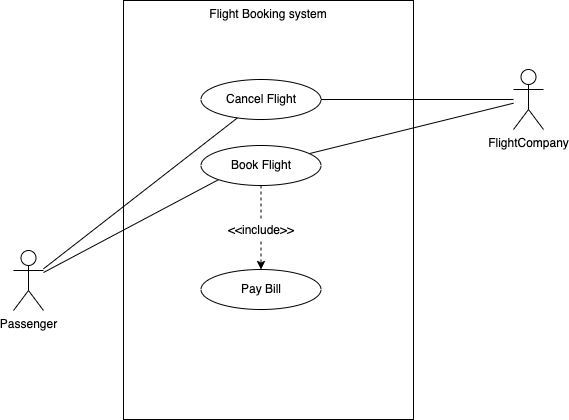

The diagram above was exported from draw.io. Its source (the exported page's mxGraphModel, read from the mxfile embedded in the PNG):
<mxGraphModel dx="892" dy="875" grid="1" gridSize="10" guides="1" tooltips="1" connect="1" arrows="1" fold="1" page="1" pageScale="1" pageWidth="1169" pageHeight="826" background="none" math="0" shadow="0">
  <root>
    <mxCell id="0" />
    <mxCell id="1" parent="0" />
    <mxCell id="3" value="Flight Booking system" style="verticalAlign=top;" parent="1" vertex="1">
      <mxGeometry x="480" y="41" width="290" height="419" as="geometry" />
    </mxCell>
    <mxCell id="TDL8bfE9JvffmUdeJt1t-57" style="rounded=0;orthogonalLoop=1;jettySize=auto;html=1;endArrow=none;endFill=0;" parent="1" source="TDL8bfE9JvffmUdeJt1t-47" target="TDL8bfE9JvffmUdeJt1t-48" edge="1">
      <mxGeometry relative="1" as="geometry" />
    </mxCell>
    <mxCell id="TDL8bfE9JvffmUdeJt1t-59" style="edgeStyle=none;rounded=0;orthogonalLoop=1;jettySize=auto;html=1;entryX=0;entryY=1;entryDx=0;entryDy=0;endArrow=none;endFill=0;" parent="1" source="TDL8bfE9JvffmUdeJt1t-47" target="TDL8bfE9JvffmUdeJt1t-49" edge="1">
      <mxGeometry relative="1" as="geometry" />
    </mxCell>
    <mxCell id="TDL8bfE9JvffmUdeJt1t-47" value="Passenger" style="shape=umlActor;verticalLabelPosition=bottom;verticalAlign=top;html=1;outlineConnect=0;" parent="1" vertex="1">
      <mxGeometry x="370" y="291" width="30" height="60" as="geometry" />
    </mxCell>
    <mxCell id="TDL8bfE9JvffmUdeJt1t-58" style="edgeStyle=none;rounded=0;orthogonalLoop=1;jettySize=auto;html=1;endArrow=none;endFill=0;" parent="1" source="TDL8bfE9JvffmUdeJt1t-48" target="TDL8bfE9JvffmUdeJt1t-56" edge="1">
      <mxGeometry relative="1" as="geometry" />
    </mxCell>
    <mxCell id="TDL8bfE9JvffmUdeJt1t-48" value="Cancel Flight" style="ellipse;whiteSpace=wrap;html=1;" parent="1" vertex="1">
      <mxGeometry x="557.5" y="120" width="120" height="40" as="geometry" />
    </mxCell>
    <mxCell id="TDL8bfE9JvffmUdeJt1t-60" style="edgeStyle=none;rounded=0;orthogonalLoop=1;jettySize=auto;html=1;endArrow=none;endFill=0;" parent="1" source="TDL8bfE9JvffmUdeJt1t-49" target="TDL8bfE9JvffmUdeJt1t-56" edge="1">
      <mxGeometry relative="1" as="geometry" />
    </mxCell>
    <mxCell id="FbRjkY76gEAK9s7r62sR-5" style="edgeStyle=none;rounded=0;orthogonalLoop=1;jettySize=auto;html=1;exitX=0.5;exitY=1;exitDx=0;exitDy=0;dashed=1;startArrow=none;" edge="1" parent="1" source="FbRjkY76gEAK9s7r62sR-6" target="TDL8bfE9JvffmUdeJt1t-53">
      <mxGeometry relative="1" as="geometry" />
    </mxCell>
    <mxCell id="TDL8bfE9JvffmUdeJt1t-49" value="Book Flight" style="ellipse;whiteSpace=wrap;html=1;" parent="1" vertex="1">
      <mxGeometry x="557.5" y="186" width="120" height="40" as="geometry" />
    </mxCell>
    <mxCell id="TDL8bfE9JvffmUdeJt1t-53" value="Pay Bill" style="ellipse;whiteSpace=wrap;html=1;" parent="1" vertex="1">
      <mxGeometry x="557.5" y="310" width="120" height="40" as="geometry" />
    </mxCell>
    <mxCell id="TDL8bfE9JvffmUdeJt1t-56" value="&lt;div&gt;FlightCompany&lt;/div&gt;" style="shape=umlActor;verticalLabelPosition=bottom;verticalAlign=top;html=1;outlineConnect=0;" parent="1" vertex="1">
      <mxGeometry x="870" y="110" width="30" height="60" as="geometry" />
    </mxCell>
    <mxCell id="FbRjkY76gEAK9s7r62sR-6" value="&amp;lt;&amp;lt;include&amp;gt;&amp;gt;" style="text;html=1;strokeColor=none;fillColor=none;align=center;verticalAlign=middle;whiteSpace=wrap;rounded=0;" vertex="1" parent="1">
      <mxGeometry x="587.5" y="260" width="60" height="22" as="geometry" />
    </mxCell>
    <mxCell id="FbRjkY76gEAK9s7r62sR-8" value="" style="edgeStyle=none;rounded=0;orthogonalLoop=1;jettySize=auto;html=1;exitX=0.5;exitY=1;exitDx=0;exitDy=0;dashed=1;endArrow=none;" edge="1" parent="1" source="TDL8bfE9JvffmUdeJt1t-49" target="FbRjkY76gEAK9s7r62sR-6">
      <mxGeometry relative="1" as="geometry">
        <mxPoint x="617.5" y="226" as="sourcePoint" />
        <mxPoint x="617.5" y="310" as="targetPoint" />
      </mxGeometry>
    </mxCell>
    <mxCell id="FbRjkY76gEAK9s7r62sR-9" style="edgeStyle=none;rounded=0;orthogonalLoop=1;jettySize=auto;html=1;exitX=0.5;exitY=0;exitDx=0;exitDy=0;dashed=1;" edge="1" parent="1">
      <mxGeometry relative="1" as="geometry">
        <mxPoint x="617.5" y="370" as="sourcePoint" />
        <mxPoint x="617.5" y="370" as="targetPoint" />
      </mxGeometry>
    </mxCell>
  </root>
</mxGraphModel>